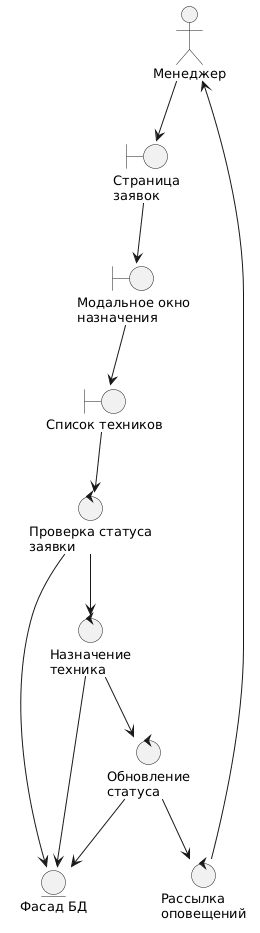

The diagram above was rendered by PlantUML. Its source (embedded in the PNG):
@startuml
skinparam defaultFontSize 13
skinparam defaultFontName "Segoe UI"
skinparam packageStyle rectangle
top to bottom direction

actor "Менеджер" as Manager

boundary "Страница\nзаявок" as RequestsPage
boundary "Модальное окно\nназначения" as AssignModal
boundary "Список техников" as TechList

control "Проверка статуса\nзаявки" as CheckStatus
control "Назначение\nтехника" as AssignTechnician
control "Обновление\nстатуса" as UpdateStatus
control "Рассылка\nоповещений" as SendNotifications

entity "Фасад БД" as DBFacade

Manager --> RequestsPage
RequestsPage --> AssignModal
AssignModal --> TechList
TechList --> CheckStatus
CheckStatus --> DBFacade
CheckStatus --> AssignTechnician
AssignTechnician --> DBFacade
AssignTechnician --> UpdateStatus
UpdateStatus --> DBFacade
UpdateStatus --> SendNotifications
SendNotifications --> Manager
@enduml